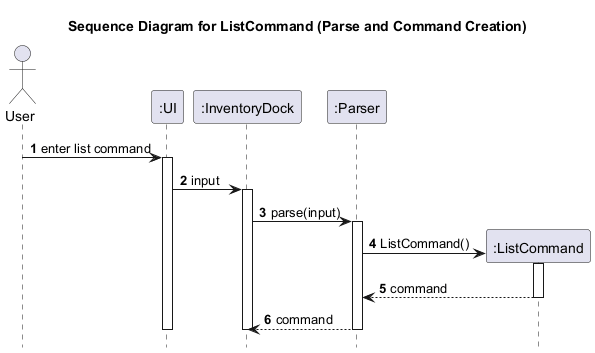

The diagram above was rendered by PlantUML. Its source (embedded in the PNG):
@startuml
title Sequence Diagram for ListCommand (Parse and Command Creation)

autonumber
hide footbox

actor User
participant ":UI" as UI
participant ":InventoryDock" as InventoryDock
participant ":Parser" as Parser
participant ":ListCommand" as ListCommand

User -> UI: enter list command
activate UI
UI -> InventoryDock: input
activate InventoryDock
InventoryDock -> Parser: parse(input)
activate Parser
create ListCommand
Parser -> ListCommand: ListCommand()
activate ListCommand
ListCommand --> Parser: command
deactivate ListCommand
Parser --> InventoryDock: command
deactivate Parser
deactivate InventoryDock
deactivate UI
@enduml